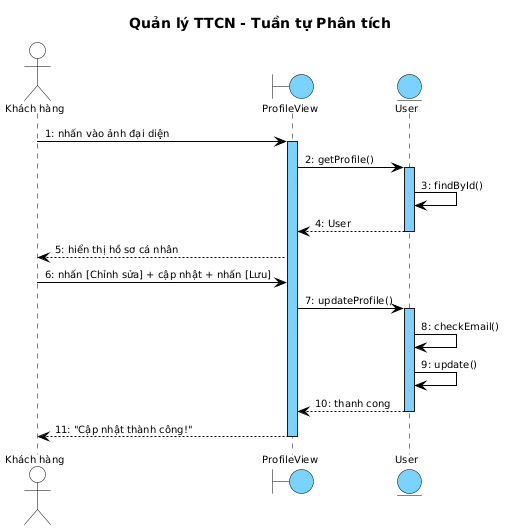

The diagram above was rendered by PlantUML. Its source (embedded in the PNG):
@startuml
skinparam shadowing false
skinparam SequenceMessageAlign left
skinparam SequenceLifeLineBackgroundColor #7AD2FF
skinparam SequenceLifeLineBorderColor #000000

<style>
sequenceDiagram {
  Shadowing 0; RoundCorner 0; FontName "Arial"; FontSize 10; FontColor #000000
  participant { BackgroundColor #7AD2FF; LineColor #000000; LineThickness 1 }
  actor { BackgroundColor transparent; LineColor #000000 }
  boundary { BackgroundColor #7AD2FF; LineColor #000000 }
  entity { BackgroundColor #7AD2FF; LineColor #000000 }
  lifeline { LineColor #000000; LineStyle 5-5 }
  arrow { LineColor #000000; LineThickness 1; FontSize 10 }
}
</style>

title Quản lý TTCN - Tuần tự Phân tích

actor "Khách hàng" as KH
boundary ProfileView as B1
entity User as E1

KH -> B1 : 1: nhấn vào ảnh đại diện
activate B1
B1 -> E1 : 2: getProfile()
activate E1
E1 -> E1 : 3: findById()
E1 --> B1 : 4: User
deactivate E1
B1 --> KH : 5: hiển thị hồ sơ cá nhân
KH -> B1 : 6: nhấn [Chỉnh sửa] + cập nhật + nhấn [Lưu]
B1 -> E1 : 7: updateProfile()
activate E1
E1 -> E1 : 8: checkEmail()
E1 -> E1 : 9: update()
E1 --> B1 : 10: thanh cong
deactivate E1
B1 --> KH : 11: "Cập nhật thành công!"
deactivate B1
@enduml